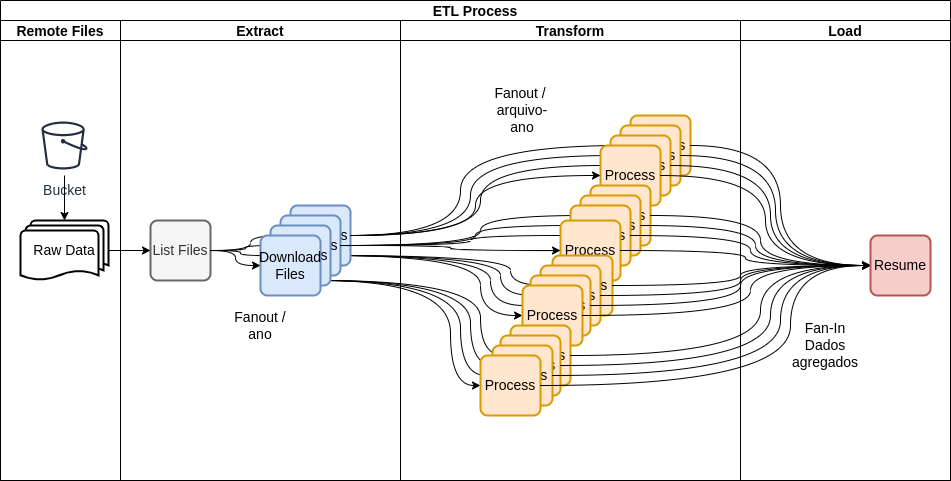

The diagram above was exported from draw.io. Its source (the exported page's mxGraphModel, read from the mxfile embedded in the PNG):
<mxGraphModel dx="1422" dy="1616" grid="1" gridSize="10" guides="1" tooltips="1" connect="1" arrows="1" fold="1" page="1" pageScale="1" pageWidth="1100" pageHeight="850" math="0" shadow="0">
  <root>
    <mxCell id="0" />
    <mxCell id="1" parent="0" />
    <mxCell id="2" value="ETL Process" style="swimlane;childLayout=stackLayout;resizeParent=1;resizeParentMax=0;startSize=20;fontSize=14;fontColor=#000000;strokeWidth=1;fillColor=default;" vertex="1" parent="1">
      <mxGeometry x="90" y="-180" width="950" height="480" as="geometry" />
    </mxCell>
    <mxCell id="9" value="Remote Files" style="swimlane;startSize=20;fontSize=14;fontColor=#000000;strokeWidth=1;fillColor=default;" vertex="1" parent="2">
      <mxGeometry y="20" width="120" height="460" as="geometry" />
    </mxCell>
    <mxCell id="10" value="Extract" style="swimlane;startSize=20;fontSize=14;fontColor=#000000;strokeWidth=1;fillColor=default;" vertex="1" parent="2">
      <mxGeometry x="120" y="20" width="280" height="460" as="geometry" />
    </mxCell>
    <mxCell id="11" value="Transform" style="swimlane;startSize=20;fontSize=14;fontColor=#000000;strokeWidth=1;fillColor=default;" vertex="1" parent="2">
      <mxGeometry x="400" y="20" width="340" height="460" as="geometry" />
    </mxCell>
    <mxCell id="14" value="Load" style="swimlane;startSize=20;fontSize=14;fontColor=#000000;strokeWidth=1;fillColor=default;" vertex="1" parent="2">
      <mxGeometry x="740" y="20" width="210" height="460" as="geometry" />
    </mxCell>
    <mxCell id="15" value="Raw Data" style="strokeWidth=2;html=1;shape=mxgraph.flowchart.multi-document;whiteSpace=wrap;fontSize=14;fontColor=#000000;fillColor=default;" vertex="1" parent="1">
      <mxGeometry x="110" y="40" width="88" height="60" as="geometry" />
    </mxCell>
    <mxCell id="16" value="Bucket" style="outlineConnect=0;fontColor=#232F3E;gradientColor=none;strokeColor=#232F3E;fillColor=#ffffff;dashed=0;verticalLabelPosition=bottom;verticalAlign=top;align=center;html=1;fontSize=14;fontStyle=0;aspect=fixed;shape=mxgraph.aws4.resourceIcon;resIcon=mxgraph.aws4.bucket;" vertex="1" parent="1">
      <mxGeometry x="124" y="-65" width="60" height="60" as="geometry" />
    </mxCell>
    <mxCell id="17" value="" style="edgeStyle=orthogonalEdgeStyle;rounded=0;orthogonalLoop=1;jettySize=auto;html=1;fontSize=14;fontColor=#000000;strokeColor=#000000;curved=1;" edge="1" source="16" target="15" parent="1">
      <mxGeometry relative="1" as="geometry" />
    </mxCell>
    <mxCell id="18" value="List Files" style="rounded=1;whiteSpace=wrap;html=1;absoluteArcSize=1;arcSize=14;strokeWidth=2;fontSize=14;fontColor=#333333;fillColor=#f5f5f5;strokeColor=#666666;imageWidth=15;imageHeight=15;" vertex="1" parent="1">
      <mxGeometry x="240" y="40" width="60" height="60" as="geometry" />
    </mxCell>
    <mxCell id="19" style="edgeStyle=orthogonalEdgeStyle;rounded=0;orthogonalLoop=1;jettySize=auto;html=1;fontSize=14;fontColor=#000000;strokeColor=#000000;curved=1;" edge="1" source="15" target="18" parent="1">
      <mxGeometry relative="1" as="geometry" />
    </mxCell>
    <mxCell id="20" style="edgeStyle=orthogonalEdgeStyle;rounded=0;orthogonalLoop=1;jettySize=auto;html=1;fontSize=14;fontColor=#000000;strokeColor=#000000;curved=1;" edge="1" source="18" target="23" parent="1">
      <mxGeometry relative="1" as="geometry">
        <mxPoint x="400" y="-5" as="targetPoint" />
      </mxGeometry>
    </mxCell>
    <mxCell id="21" style="edgeStyle=orthogonalEdgeStyle;rounded=0;orthogonalLoop=1;jettySize=auto;html=1;fontSize=14;fontColor=#000000;strokeColor=#000000;curved=1;" edge="1" source="18" target="25" parent="1">
      <mxGeometry relative="1" as="geometry" />
    </mxCell>
    <mxCell id="22" style="edgeStyle=orthogonalEdgeStyle;rounded=0;orthogonalLoop=1;jettySize=auto;html=1;fontSize=14;fontColor=#000000;strokeColor=#000000;curved=1;" edge="1" source="18" target="24" parent="1">
      <mxGeometry relative="1" as="geometry" />
    </mxCell>
    <mxCell id="23" value="List Files" style="rounded=1;whiteSpace=wrap;html=1;absoluteArcSize=1;arcSize=14;strokeWidth=2;fontSize=14;fillColor=#dae8fc;strokeColor=#6c8ebf;imageWidth=15;imageHeight=15;" vertex="1" parent="1">
      <mxGeometry x="380" y="25" width="60" height="60" as="geometry" />
    </mxCell>
    <mxCell id="24" value="List Files" style="rounded=1;whiteSpace=wrap;html=1;absoluteArcSize=1;arcSize=14;strokeWidth=2;fontSize=14;fillColor=#dae8fc;strokeColor=#6c8ebf;imageWidth=15;imageHeight=15;" vertex="1" parent="1">
      <mxGeometry x="370" y="35" width="60" height="60" as="geometry" />
    </mxCell>
    <mxCell id="25" value="List Files" style="rounded=1;whiteSpace=wrap;html=1;absoluteArcSize=1;arcSize=14;strokeWidth=2;fontSize=14;fillColor=#dae8fc;strokeColor=#6c8ebf;imageWidth=15;imageHeight=15;" vertex="1" parent="1">
      <mxGeometry x="360" y="45" width="60" height="60" as="geometry" />
    </mxCell>
    <mxCell id="26" value="Download Files&lt;br style=&quot;font-size: 14px;&quot;&gt;" style="rounded=1;whiteSpace=wrap;html=1;absoluteArcSize=1;arcSize=14;strokeWidth=2;fontSize=14;fillColor=#dae8fc;strokeColor=#6c8ebf;imageWidth=15;imageHeight=15;" vertex="1" parent="1">
      <mxGeometry x="350" y="55" width="60" height="60" as="geometry" />
    </mxCell>
    <mxCell id="27" style="edgeStyle=orthogonalEdgeStyle;rounded=0;orthogonalLoop=1;jettySize=auto;html=1;fontSize=14;fontColor=#000000;strokeColor=#000000;curved=1;" edge="1" source="18" target="26" parent="1">
      <mxGeometry relative="1" as="geometry" />
    </mxCell>
    <mxCell id="28" value="Fanout / ano" style="text;html=1;strokeColor=none;fillColor=none;align=center;verticalAlign=middle;whiteSpace=wrap;rounded=0;fontSize=14;fontColor=#000000;" vertex="1" parent="1">
      <mxGeometry x="320" y="130" width="60" height="30" as="geometry" />
    </mxCell>
    <mxCell id="29" style="edgeStyle=orthogonalEdgeStyle;curved=1;rounded=0;orthogonalLoop=1;jettySize=auto;html=1;fontSize=14;fontColor=#000000;strokeColor=#000000;" edge="1" source="23" target="35" parent="1">
      <mxGeometry relative="1" as="geometry">
        <Array as="points">
          <mxPoint x="550" y="55" />
          <mxPoint x="550" y="-35" />
        </Array>
      </mxGeometry>
    </mxCell>
    <mxCell id="30" style="edgeStyle=orthogonalEdgeStyle;curved=1;rounded=0;orthogonalLoop=1;jettySize=auto;html=1;fontSize=14;fontColor=#000000;strokeColor=#000000;" edge="1" source="23" target="36" parent="1">
      <mxGeometry relative="1" as="geometry">
        <Array as="points">
          <mxPoint x="560" y="55" />
          <mxPoint x="560" y="-25" />
        </Array>
      </mxGeometry>
    </mxCell>
    <mxCell id="31" style="edgeStyle=orthogonalEdgeStyle;curved=1;rounded=0;orthogonalLoop=1;jettySize=auto;html=1;fontSize=14;fontColor=#000000;strokeColor=#000000;" edge="1" source="23" target="37" parent="1">
      <mxGeometry relative="1" as="geometry">
        <Array as="points">
          <mxPoint x="570" y="55" />
          <mxPoint x="570" y="-15" />
        </Array>
      </mxGeometry>
    </mxCell>
    <mxCell id="32" style="edgeStyle=orthogonalEdgeStyle;curved=1;rounded=0;orthogonalLoop=1;jettySize=auto;html=1;fontSize=14;fontColor=#000000;strokeColor=#000000;" edge="1" source="24" target="39" parent="1">
      <mxGeometry relative="1" as="geometry">
        <Array as="points">
          <mxPoint x="570" y="65" />
          <mxPoint x="570" y="35" />
        </Array>
      </mxGeometry>
    </mxCell>
    <mxCell id="33" style="edgeStyle=orthogonalEdgeStyle;curved=1;rounded=0;orthogonalLoop=1;jettySize=auto;html=1;fontSize=14;fontColor=#000000;strokeColor=#000000;" edge="1" source="24" target="40" parent="1">
      <mxGeometry relative="1" as="geometry">
        <Array as="points">
          <mxPoint x="565" y="65" />
          <mxPoint x="565" y="45" />
        </Array>
      </mxGeometry>
    </mxCell>
    <mxCell id="34" style="edgeStyle=orthogonalEdgeStyle;curved=1;rounded=0;orthogonalLoop=1;jettySize=auto;html=1;fontSize=14;fontColor=#000000;strokeColor=#000000;" edge="1" source="24" target="41" parent="1">
      <mxGeometry relative="1" as="geometry">
        <Array as="points">
          <mxPoint x="560" y="65" />
          <mxPoint x="560" y="55" />
        </Array>
      </mxGeometry>
    </mxCell>
    <mxCell id="35" value="Process" style="rounded=1;whiteSpace=wrap;html=1;absoluteArcSize=1;arcSize=14;strokeWidth=2;fontSize=14;fillColor=#ffe6cc;strokeColor=#d79b00;imageWidth=15;imageHeight=15;" vertex="1" parent="1">
      <mxGeometry x="720" y="-65" width="60" height="60" as="geometry" />
    </mxCell>
    <mxCell id="36" value="Process" style="rounded=1;whiteSpace=wrap;html=1;absoluteArcSize=1;arcSize=14;strokeWidth=2;fontSize=14;fillColor=#ffe6cc;strokeColor=#d79b00;imageWidth=15;imageHeight=15;" vertex="1" parent="1">
      <mxGeometry x="710" y="-55" width="60" height="60" as="geometry" />
    </mxCell>
    <mxCell id="37" value="Process" style="rounded=1;whiteSpace=wrap;html=1;absoluteArcSize=1;arcSize=14;strokeWidth=2;fontSize=14;fillColor=#ffe6cc;strokeColor=#d79b00;imageWidth=15;imageHeight=15;" vertex="1" parent="1">
      <mxGeometry x="700" y="-45" width="60" height="60" as="geometry" />
    </mxCell>
    <mxCell id="38" value="Process" style="rounded=1;whiteSpace=wrap;html=1;absoluteArcSize=1;arcSize=14;strokeWidth=2;fontSize=14;fillColor=#ffe6cc;strokeColor=#d79b00;imageWidth=15;imageHeight=15;" vertex="1" parent="1">
      <mxGeometry x="690" y="-35" width="60" height="60" as="geometry" />
    </mxCell>
    <mxCell id="39" value="Process" style="rounded=1;whiteSpace=wrap;html=1;absoluteArcSize=1;arcSize=14;strokeWidth=2;fontSize=14;fillColor=#ffe6cc;strokeColor=#d79b00;imageWidth=15;imageHeight=15;" vertex="1" parent="1">
      <mxGeometry x="680" y="5" width="60" height="60" as="geometry" />
    </mxCell>
    <mxCell id="40" value="Process" style="rounded=1;whiteSpace=wrap;html=1;absoluteArcSize=1;arcSize=14;strokeWidth=2;fontSize=14;fillColor=#ffe6cc;strokeColor=#d79b00;imageWidth=15;imageHeight=15;" vertex="1" parent="1">
      <mxGeometry x="670" y="15" width="60" height="60" as="geometry" />
    </mxCell>
    <mxCell id="41" value="Process" style="rounded=1;whiteSpace=wrap;html=1;absoluteArcSize=1;arcSize=14;strokeWidth=2;fontSize=14;fillColor=#ffe6cc;strokeColor=#d79b00;imageWidth=15;imageHeight=15;" vertex="1" parent="1">
      <mxGeometry x="660" y="25" width="60" height="60" as="geometry" />
    </mxCell>
    <mxCell id="42" value="Process" style="rounded=1;whiteSpace=wrap;html=1;absoluteArcSize=1;arcSize=14;strokeWidth=2;fontSize=14;fillColor=#ffe6cc;strokeColor=#d79b00;imageWidth=15;imageHeight=15;" vertex="1" parent="1">
      <mxGeometry x="650" y="40" width="60" height="60" as="geometry" />
    </mxCell>
    <mxCell id="43" value="Process" style="rounded=1;whiteSpace=wrap;html=1;absoluteArcSize=1;arcSize=14;strokeWidth=2;fontSize=14;fillColor=#ffe6cc;strokeColor=#d79b00;imageWidth=15;imageHeight=15;" vertex="1" parent="1">
      <mxGeometry x="642" y="75" width="60" height="60" as="geometry" />
    </mxCell>
    <mxCell id="3" style="edgeStyle=orthogonalEdgeStyle;curved=1;rounded=0;orthogonalLoop=1;jettySize=auto;html=1;fontSize=14;fontColor=#000000;strokeColor=#000000;" edge="1" parent="1" source="25" target="43">
      <mxGeometry relative="1" as="geometry">
        <Array as="points">
          <mxPoint x="600" y="75" />
          <mxPoint x="600" y="105" />
        </Array>
      </mxGeometry>
    </mxCell>
    <mxCell id="44" value="Process" style="rounded=1;whiteSpace=wrap;html=1;absoluteArcSize=1;arcSize=14;strokeWidth=2;fontSize=14;fillColor=#ffe6cc;strokeColor=#d79b00;imageWidth=15;imageHeight=15;" vertex="1" parent="1">
      <mxGeometry x="630" y="85" width="60" height="60" as="geometry" />
    </mxCell>
    <mxCell id="4" style="edgeStyle=orthogonalEdgeStyle;curved=1;rounded=0;orthogonalLoop=1;jettySize=auto;html=1;fontSize=14;fontColor=#000000;strokeColor=#000000;" edge="1" parent="1" source="25" target="44">
      <mxGeometry relative="1" as="geometry">
        <Array as="points">
          <mxPoint x="590" y="75" />
          <mxPoint x="590" y="115" />
        </Array>
      </mxGeometry>
    </mxCell>
    <mxCell id="45" value="Process" style="rounded=1;whiteSpace=wrap;html=1;absoluteArcSize=1;arcSize=14;strokeWidth=2;fontSize=14;fillColor=#ffe6cc;strokeColor=#d79b00;imageWidth=15;imageHeight=15;" vertex="1" parent="1">
      <mxGeometry x="620" y="95" width="60" height="60" as="geometry" />
    </mxCell>
    <mxCell id="5" style="edgeStyle=orthogonalEdgeStyle;curved=1;rounded=0;orthogonalLoop=1;jettySize=auto;html=1;fontSize=14;fontColor=#000000;strokeColor=#000000;" edge="1" parent="1" source="25" target="45">
      <mxGeometry relative="1" as="geometry">
        <Array as="points">
          <mxPoint x="580" y="75" />
          <mxPoint x="580" y="125" />
        </Array>
      </mxGeometry>
    </mxCell>
    <mxCell id="46" value="Process" style="rounded=1;whiteSpace=wrap;html=1;absoluteArcSize=1;arcSize=14;strokeWidth=2;fontSize=14;fillColor=#ffe6cc;strokeColor=#d79b00;imageWidth=15;imageHeight=15;" vertex="1" parent="1">
      <mxGeometry x="612" y="105" width="60" height="60" as="geometry" />
    </mxCell>
    <mxCell id="12" style="edgeStyle=orthogonalEdgeStyle;curved=1;rounded=0;orthogonalLoop=1;jettySize=auto;html=1;fontSize=14;fontColor=#000000;strokeColor=#000000;" edge="1" parent="1" source="25" target="46">
      <mxGeometry relative="1" as="geometry">
        <Array as="points">
          <mxPoint x="570" y="75" />
          <mxPoint x="570" y="135" />
        </Array>
      </mxGeometry>
    </mxCell>
    <mxCell id="47" value="Process" style="rounded=1;whiteSpace=wrap;html=1;absoluteArcSize=1;arcSize=14;strokeWidth=2;fontSize=14;fillColor=#ffe6cc;strokeColor=#d79b00;imageWidth=15;imageHeight=15;" vertex="1" parent="1">
      <mxGeometry x="600" y="145" width="60" height="60" as="geometry" />
    </mxCell>
    <mxCell id="6" style="edgeStyle=orthogonalEdgeStyle;curved=1;rounded=0;orthogonalLoop=1;jettySize=auto;html=1;fontSize=14;fontColor=#000000;strokeColor=#000000;" edge="1" parent="1" source="26" target="47">
      <mxGeometry relative="1" as="geometry">
        <Array as="points">
          <mxPoint x="570" y="100" />
          <mxPoint x="570" y="175" />
        </Array>
      </mxGeometry>
    </mxCell>
    <mxCell id="48" value="Process" style="rounded=1;whiteSpace=wrap;html=1;absoluteArcSize=1;arcSize=14;strokeWidth=2;fontSize=14;fillColor=#ffe6cc;strokeColor=#d79b00;imageWidth=15;imageHeight=15;" vertex="1" parent="1">
      <mxGeometry x="590" y="155" width="60" height="60" as="geometry" />
    </mxCell>
    <mxCell id="7" style="edgeStyle=orthogonalEdgeStyle;curved=1;rounded=0;orthogonalLoop=1;jettySize=auto;html=1;fontSize=14;fontColor=#000000;strokeColor=#000000;" edge="1" parent="1" source="26" target="48">
      <mxGeometry relative="1" as="geometry">
        <Array as="points">
          <mxPoint x="560" y="100" />
          <mxPoint x="560" y="185" />
        </Array>
      </mxGeometry>
    </mxCell>
    <mxCell id="49" value="Process" style="rounded=1;whiteSpace=wrap;html=1;absoluteArcSize=1;arcSize=14;strokeWidth=2;fontSize=14;fillColor=#ffe6cc;strokeColor=#d79b00;imageWidth=15;imageHeight=15;" vertex="1" parent="1">
      <mxGeometry x="582" y="165" width="60" height="60" as="geometry" />
    </mxCell>
    <mxCell id="8" style="edgeStyle=orthogonalEdgeStyle;curved=1;rounded=0;orthogonalLoop=1;jettySize=auto;html=1;fontSize=14;fontColor=#000000;strokeColor=#000000;" edge="1" parent="1" source="26" target="49">
      <mxGeometry relative="1" as="geometry">
        <Array as="points">
          <mxPoint x="550" y="100" />
          <mxPoint x="550" y="195" />
        </Array>
      </mxGeometry>
    </mxCell>
    <mxCell id="50" value="Process" style="rounded=1;whiteSpace=wrap;html=1;absoluteArcSize=1;arcSize=14;strokeWidth=2;fontSize=14;fillColor=#ffe6cc;strokeColor=#d79b00;imageWidth=15;imageHeight=15;" vertex="1" parent="1">
      <mxGeometry x="570" y="175" width="60" height="60" as="geometry" />
    </mxCell>
    <mxCell id="13" style="edgeStyle=orthogonalEdgeStyle;curved=1;rounded=0;orthogonalLoop=1;jettySize=auto;html=1;fontSize=14;fontColor=#000000;strokeColor=#000000;" edge="1" parent="1" source="26" target="50">
      <mxGeometry relative="1" as="geometry">
        <Array as="points">
          <mxPoint x="540" y="100" />
          <mxPoint x="540" y="205" />
        </Array>
      </mxGeometry>
    </mxCell>
    <mxCell id="51" value="Fanout /&amp;nbsp;&lt;br style=&quot;font-size: 14px;&quot;&gt;arquivo-ano" style="text;html=1;strokeColor=none;fillColor=none;align=center;verticalAlign=middle;whiteSpace=wrap;rounded=0;fontSize=14;fontColor=#000000;" vertex="1" parent="1">
      <mxGeometry x="582" y="-85" width="60" height="30" as="geometry" />
    </mxCell>
    <mxCell id="52" style="edgeStyle=orthogonalEdgeStyle;curved=1;rounded=0;orthogonalLoop=1;jettySize=auto;html=1;fontSize=14;fontColor=#000000;strokeColor=#000000;" edge="1" source="23" target="38" parent="1">
      <mxGeometry relative="1" as="geometry" />
    </mxCell>
    <mxCell id="53" style="edgeStyle=orthogonalEdgeStyle;curved=1;rounded=0;orthogonalLoop=1;jettySize=auto;html=1;fontSize=14;fontColor=#000000;strokeColor=#000000;" edge="1" source="24" target="42" parent="1">
      <mxGeometry relative="1" as="geometry" />
    </mxCell>
    <mxCell id="54" style="edgeStyle=orthogonalEdgeStyle;curved=1;rounded=0;orthogonalLoop=1;jettySize=auto;html=1;entryX=0;entryY=0.5;entryDx=0;entryDy=0;fontSize=14;fontColor=#000000;strokeColor=#000000;" edge="1" source="50" target="70" parent="1">
      <mxGeometry relative="1" as="geometry">
        <Array as="points">
          <mxPoint x="880" y="205" />
          <mxPoint x="880" y="85" />
        </Array>
      </mxGeometry>
    </mxCell>
    <mxCell id="55" style="edgeStyle=orthogonalEdgeStyle;curved=1;rounded=0;orthogonalLoop=1;jettySize=auto;html=1;entryX=0;entryY=0.5;entryDx=0;entryDy=0;fontSize=14;fontColor=#000000;strokeColor=#000000;" edge="1" source="49" target="70" parent="1">
      <mxGeometry relative="1" as="geometry">
        <Array as="points">
          <mxPoint x="870" y="195" />
          <mxPoint x="870" y="85" />
        </Array>
      </mxGeometry>
    </mxCell>
    <mxCell id="56" style="edgeStyle=orthogonalEdgeStyle;curved=1;rounded=0;orthogonalLoop=1;jettySize=auto;html=1;entryX=0;entryY=0.5;entryDx=0;entryDy=0;fontSize=14;fontColor=#000000;strokeColor=#000000;" edge="1" source="48" target="70" parent="1">
      <mxGeometry relative="1" as="geometry">
        <Array as="points">
          <mxPoint x="860" y="185" />
          <mxPoint x="860" y="85" />
        </Array>
      </mxGeometry>
    </mxCell>
    <mxCell id="57" style="edgeStyle=orthogonalEdgeStyle;curved=1;rounded=0;orthogonalLoop=1;jettySize=auto;html=1;entryX=0;entryY=0.5;entryDx=0;entryDy=0;fontSize=14;fontColor=#000000;strokeColor=#000000;" edge="1" source="47" target="70" parent="1">
      <mxGeometry relative="1" as="geometry">
        <Array as="points">
          <mxPoint x="850" y="175" />
          <mxPoint x="850" y="85" />
        </Array>
      </mxGeometry>
    </mxCell>
    <mxCell id="58" style="edgeStyle=orthogonalEdgeStyle;curved=1;rounded=0;orthogonalLoop=1;jettySize=auto;html=1;entryX=0;entryY=0.5;entryDx=0;entryDy=0;fontSize=14;fontColor=#000000;strokeColor=#000000;" edge="1" source="46" target="70" parent="1">
      <mxGeometry relative="1" as="geometry">
        <Array as="points">
          <mxPoint x="840" y="135" />
          <mxPoint x="840" y="85" />
        </Array>
      </mxGeometry>
    </mxCell>
    <mxCell id="59" style="edgeStyle=orthogonalEdgeStyle;curved=1;rounded=0;orthogonalLoop=1;jettySize=auto;html=1;fontSize=14;fontColor=#000000;strokeColor=#000000;" edge="1" source="45" target="70" parent="1">
      <mxGeometry relative="1" as="geometry">
        <Array as="points">
          <mxPoint x="830" y="125" />
          <mxPoint x="830" y="85" />
        </Array>
      </mxGeometry>
    </mxCell>
    <mxCell id="60" style="edgeStyle=orthogonalEdgeStyle;curved=1;rounded=0;orthogonalLoop=1;jettySize=auto;html=1;fontSize=14;fontColor=#000000;strokeColor=#000000;" edge="1" source="44" target="70" parent="1">
      <mxGeometry relative="1" as="geometry">
        <Array as="points">
          <mxPoint x="830" y="115" />
          <mxPoint x="830" y="85" />
        </Array>
      </mxGeometry>
    </mxCell>
    <mxCell id="61" style="edgeStyle=orthogonalEdgeStyle;curved=1;rounded=0;orthogonalLoop=1;jettySize=auto;html=1;fontSize=14;fontColor=#000000;strokeColor=#000000;" edge="1" source="43" target="70" parent="1">
      <mxGeometry relative="1" as="geometry">
        <Array as="points">
          <mxPoint x="830" y="105" />
          <mxPoint x="830" y="85" />
        </Array>
      </mxGeometry>
    </mxCell>
    <mxCell id="62" style="edgeStyle=orthogonalEdgeStyle;curved=1;rounded=0;orthogonalLoop=1;jettySize=auto;html=1;fontSize=14;fontColor=#000000;strokeColor=#000000;" edge="1" source="42" target="70" parent="1">
      <mxGeometry relative="1" as="geometry" />
    </mxCell>
    <mxCell id="63" style="edgeStyle=orthogonalEdgeStyle;curved=1;rounded=0;orthogonalLoop=1;jettySize=auto;html=1;fontSize=14;fontColor=#000000;strokeColor=#000000;" edge="1" source="41" target="70" parent="1">
      <mxGeometry relative="1" as="geometry" />
    </mxCell>
    <mxCell id="64" style="edgeStyle=orthogonalEdgeStyle;curved=1;rounded=0;orthogonalLoop=1;jettySize=auto;html=1;entryX=0;entryY=0.5;entryDx=0;entryDy=0;fontSize=14;fontColor=#000000;strokeColor=#000000;" edge="1" source="40" target="70" parent="1">
      <mxGeometry relative="1" as="geometry" />
    </mxCell>
    <mxCell id="65" style="edgeStyle=orthogonalEdgeStyle;curved=1;rounded=0;orthogonalLoop=1;jettySize=auto;html=1;entryX=0;entryY=0.5;entryDx=0;entryDy=0;fontSize=14;fontColor=#000000;strokeColor=#000000;" edge="1" source="39" target="70" parent="1">
      <mxGeometry relative="1" as="geometry" />
    </mxCell>
    <mxCell id="66" style="edgeStyle=orthogonalEdgeStyle;curved=1;rounded=0;orthogonalLoop=1;jettySize=auto;html=1;entryX=0;entryY=0.5;entryDx=0;entryDy=0;fontSize=14;fontColor=#000000;strokeColor=#000000;" edge="1" source="38" target="70" parent="1">
      <mxGeometry relative="1" as="geometry" />
    </mxCell>
    <mxCell id="67" style="edgeStyle=orthogonalEdgeStyle;curved=1;rounded=0;orthogonalLoop=1;jettySize=auto;html=1;entryX=0;entryY=0.5;entryDx=0;entryDy=0;fontSize=14;fontColor=#000000;strokeColor=#000000;" edge="1" source="37" target="70" parent="1">
      <mxGeometry relative="1" as="geometry" />
    </mxCell>
    <mxCell id="68" style="edgeStyle=orthogonalEdgeStyle;curved=1;rounded=0;orthogonalLoop=1;jettySize=auto;html=1;entryX=0;entryY=0.5;entryDx=0;entryDy=0;fontSize=14;fontColor=#000000;strokeColor=#000000;" edge="1" source="36" target="70" parent="1">
      <mxGeometry relative="1" as="geometry" />
    </mxCell>
    <mxCell id="69" style="edgeStyle=orthogonalEdgeStyle;curved=1;rounded=0;orthogonalLoop=1;jettySize=auto;html=1;entryX=0;entryY=0.5;entryDx=0;entryDy=0;fontSize=14;fontColor=#000000;strokeColor=#000000;" edge="1" source="35" target="70" parent="1">
      <mxGeometry relative="1" as="geometry" />
    </mxCell>
    <mxCell id="70" value="Resume" style="rounded=1;whiteSpace=wrap;html=1;absoluteArcSize=1;arcSize=14;strokeWidth=2;fontSize=14;fillColor=#f8cecc;strokeColor=#b85450;imageWidth=15;imageHeight=15;" vertex="1" parent="1">
      <mxGeometry x="960" y="55" width="60" height="60" as="geometry" />
    </mxCell>
    <mxCell id="71" value="Fan-In&lt;br style=&quot;font-size: 14px;&quot;&gt;Dados agregados" style="text;html=1;strokeColor=none;fillColor=none;align=center;verticalAlign=middle;whiteSpace=wrap;rounded=0;fontSize=14;fontColor=#000000;" vertex="1" parent="1">
      <mxGeometry x="870" y="150" width="90" height="30" as="geometry" />
    </mxCell>
  </root>
</mxGraphModel>